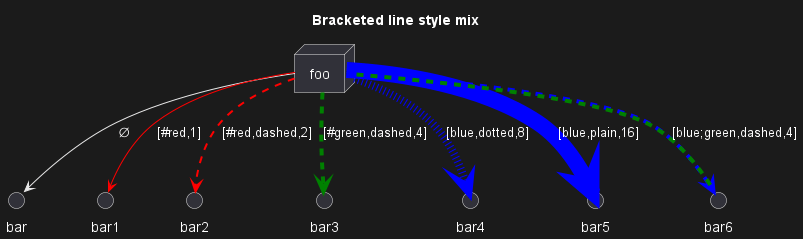

The diagram above was rendered by PlantUML. Its source (embedded in the PNG):
@startuml
title Bracketed line style mix
node foo
foo --> bar                             : ∅
foo -[#red,thickness=1]-> bar1          : [#red,1]
foo -[#red,dashed,thickness=2]-> bar2   : [#red,dashed,2]
foo -[#green,dashed,thickness=4]-> bar3 : [#green,dashed,4]
foo -[#blue,dotted,thickness=8]-> bar4  : [blue,dotted,8]
foo -[#blue,plain,thickness=16]-> bar5  : [blue,plain,16]
foo -[#blue;#green,dashed,thickness=4]-> bar6  : [blue;green,dashed,4]
@enduml